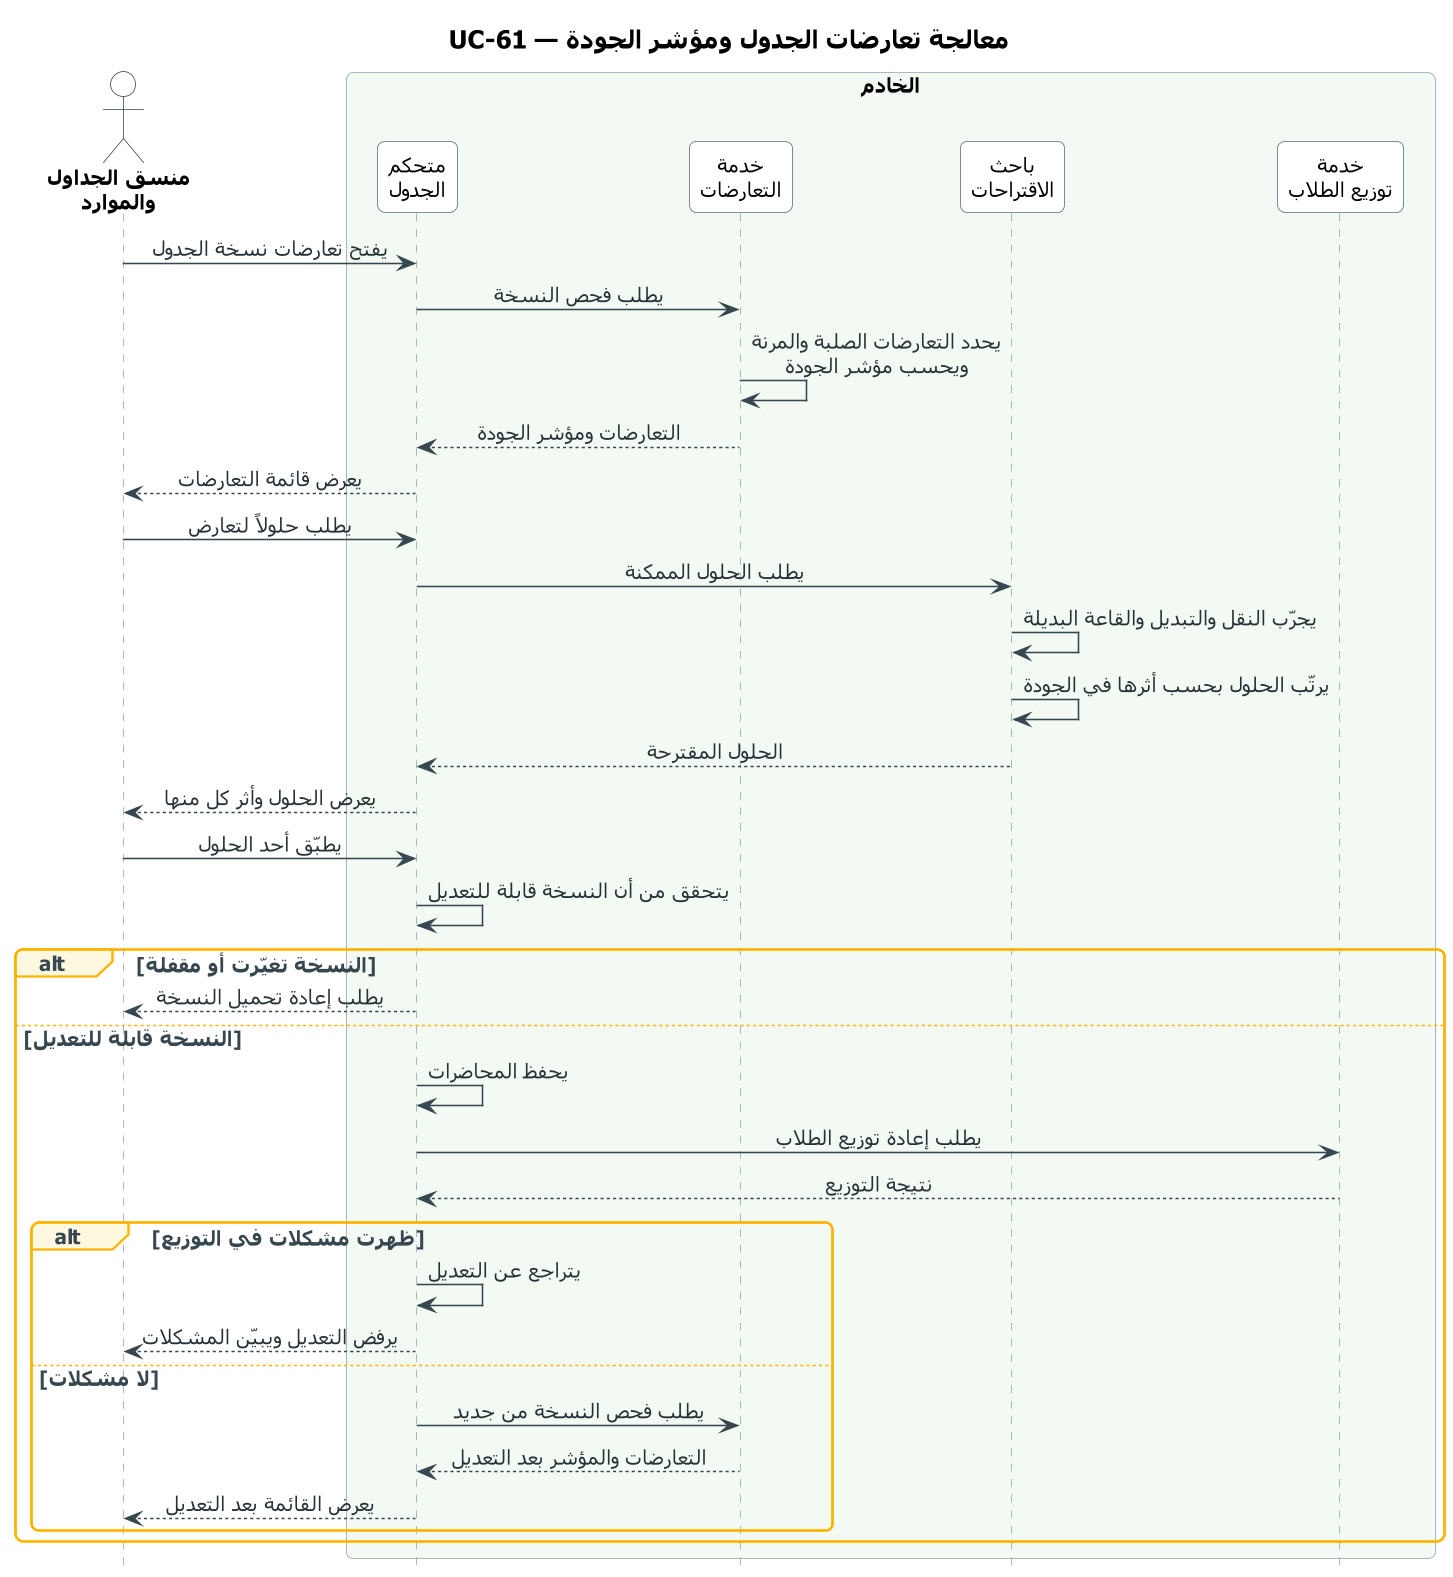

The diagram above was rendered by PlantUML. Its source (embedded in the PNG):
@startuml UC-61_schedule_conflicts
skinparam dpi 150
' ===== النمط الموحّد (مثل مخططات النشاط) =====
skinparam defaultFontName Tahoma
skinparam defaultFontSize 13
skinparam shadowing false
skinparam roundcorner 10
skinparam ArrowColor #37474F
skinparam ArrowFontColor #263238
skinparam TitleFontSize 16
skinparam TitleFontStyle bold
skinparam ParticipantBackgroundColor #FFFFFF
skinparam ParticipantBorderColor #546E7A
skinparam ParticipantFontSize 13
skinparam ActorBackgroundColor #FFFFFF
skinparam ActorBorderColor #37474F
skinparam ActorFontSize 13
skinparam ActorFontStyle bold
skinparam SequenceLifeLineBorderColor #90A4AE
skinparam SequenceBoxBorderColor #90A4AE
skinparam SequenceBoxFontSize 14
skinparam SequenceBoxFontStyle bold
skinparam SequenceGroupBorderColor #FFB300
skinparam SequenceGroupBackgroundColor #FFF8E1
skinparam SequenceGroupFontColor #37474F
skinparam SequenceGroupHeaderFontColor #37474F
skinparam sequenceMessageAlign center
skinparam ParticipantPadding 16
skinparam BoxPadding 12
hide footbox
' ===== المخطط =====
title UC-61 — معالجة تعارضات الجدول ومؤشر الجودة

actor "منسق الجداول\nوالموارد" as U
box "الخادم" #F3FAF3
  participant "متحكم\nالجدول" as TC
  participant "خدمة\nالتعارضات" as CS
  participant "باحث\nالاقتراحات" as SF
  participant "خدمة\nتوزيع الطلاب" as SS
end box

U -> TC : يفتح تعارضات نسخة الجدول
TC -> CS : يطلب فحص النسخة
CS -> CS : يحدد التعارضات الصلبة والمرنة\nويحسب مؤشر الجودة
CS --> TC : التعارضات ومؤشر الجودة
TC --> U : يعرض قائمة التعارضات
U -> TC : يطلب حلولاً لتعارض
TC -> SF : يطلب الحلول الممكنة
SF -> SF : يجرّب النقل والتبديل والقاعة البديلة
SF -> SF : يرتّب الحلول بحسب أثرها في الجودة
SF --> TC : الحلول المقترحة
TC --> U : يعرض الحلول وأثر كل منها
U -> TC : يطبّق أحد الحلول
TC -> TC : يتحقق من أن النسخة قابلة للتعديل
alt النسخة تغيّرت أو مقفلة
  TC --> U : يطلب إعادة تحميل النسخة
else النسخة قابلة للتعديل
  TC -> TC : يحفظ المحاضرات
  TC -> SS : يطلب إعادة توزيع الطلاب
  SS --> TC : نتيجة التوزيع
  alt ظهرت مشكلات في التوزيع
    TC -> TC : يتراجع عن التعديل
    TC --> U : يرفض التعديل ويبيّن المشكلات
  else لا مشكلات
    TC -> CS : يطلب فحص النسخة من جديد
    CS --> TC : التعارضات والمؤشر بعد التعديل
    TC --> U : يعرض القائمة بعد التعديل
  end
end
@enduml